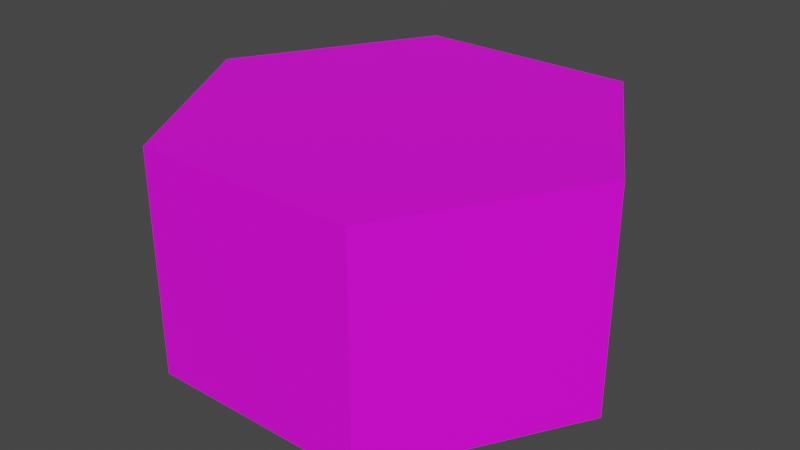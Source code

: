# Source: HexagonTempl.blend  (saved by Blender 4.0.36; exported with 4.5.12 LTS)
import bpy
from mathutils import Matrix  # noqa: F401  (used for matrix-valued properties, if any)

bpy.ops.wm.read_factory_settings(use_empty=True)
scene = bpy.context.scene
scene.name = 'Scene'

# ---- collections
col_collection = bpy.data.collections.new('Collection'); scene.collection.children.link(col_collection)

# ---- images (referenced by path relative to the original .blend; pixels are not part of the script)
import os
ASSET_DIR = os.environ.get("B2B_ASSET_DIR", "")  # directory of the original .blend (textures are referenced by path, not embedded)
HERE = os.path.dirname(os.path.abspath(__file__))  # packed textures are extracted next to this script under _unpacked/

def load_image(name, relpath, width, height, colorspace="sRGB"):
    """Load a texture the original file referenced (path relative to the .blend, or extracted next to this script)."""
    p = next((c for c in (os.path.join(HERE, relpath), os.path.join(ASSET_DIR, relpath)) if relpath and os.path.exists(c)), "")
    if p:
        img = bpy.data.images.load(p, check_existing=True)
        img.name = name
    else:  # same state as the original file: an image datablock whose file is absent (Cycles renders it pink)
        img = bpy.data.images.new(name, width, height)
        img.source = "FILE"
        img.filepath = "//" + (relpath or name)
    img.colorspace_settings.name = colorspace
    return img
img_colorpalette_png = load_image('ColorPalette.png', 'ColorPalette.png', 1024, 1024, 'sRGB')
img_colorpalette2_png = load_image('ColorPalette2.png', 'ColorPalette2.png', 1024, 1024, 'sRGB')

# ---- materials (node trees are filled in below, after node groups)
mat_material_001 = bpy.data.materials.new('Material.001')
mat_material_001.use_transparent_shadow = False
mat_material_002 = bpy.data.materials.new('Material.002')
mat_material_002.use_transparent_shadow = False

# ---- material node trees
mat_material_001.use_nodes = True; mat_material_001.node_tree.nodes.clear()
_N = mat_material_001.node_tree.nodes; _L = mat_material_001.node_tree.links
n0 = _N.new('ShaderNodeBsdfPrincipled'); n0.name = 'Principled BSDF'; n0.location = (10, 300)
n0.inputs[3].default_value = 1.45
n1 = _N.new('ShaderNodeOutputMaterial'); n1.name = 'Material Output'; n1.location = (300, 300)
n2 = _N.new('ShaderNodeTexImage'); n2.name = 'Image Texture'; n2.location = (-280, 280)
n2.image = img_colorpalette_png
n2.interpolation = 'Closest'
_L.new(n0.outputs[0], n1.inputs[0])
_L.new(n2.outputs[0], n0.inputs[0])
n1.is_active_output = True
mat_material_002.use_nodes = True; mat_material_002.node_tree.nodes.clear()
_N = mat_material_002.node_tree.nodes; _L = mat_material_002.node_tree.links
n0 = _N.new('ShaderNodeBsdfPrincipled'); n0.name = 'Principled BSDF'; n0.location = (10, 300)
n0.inputs[3].default_value = 1.45
n1 = _N.new('ShaderNodeOutputMaterial'); n1.name = 'Material Output'; n1.location = (300, 300)
n2 = _N.new('ShaderNodeTexImage'); n2.name = 'Image Texture'; n2.location = (-280, 280)
n2.image = img_colorpalette2_png
n2.interpolation = 'Closest'
_L.new(n0.outputs[0], n1.inputs[0])
_L.new(n2.outputs[0], n0.inputs[0])
n1.is_active_output = True

# ---- world
world_world = bpy.data.worlds.new('World'); scene.world = world_world
world_world.use_nodes = True; world_world.node_tree.nodes.clear()
_N = world_world.node_tree.nodes; _L = world_world.node_tree.links
n0 = _N.new('ShaderNodeOutputWorld'); n0.name = 'World Output'; n0.location = (300, 300)
n1 = _N.new('ShaderNodeBackground'); n1.name = 'Background'; n1.location = (10, 300)
n1.inputs[0].default_value = (0.05088, 0.05088, 0.05088, 1.0)
_L.new(n1.outputs[0], n0.inputs[0])
n0.is_active_output = True
world_world.color = (0.05088, 0.05088, 0.05088)
world_world.use_sun_shadow = False
world_world.sun_shadow_jitter_overblur = 0.0

# ---- meshes
me_cylinder = bpy.data.meshes.new('Cylinder')
me_cylinder.from_pydata([(0.0, 5.0, -2.5), (0.0, 5.0, 2.5), (4.33, 2.5, -2.5), (4.33, 2.5, 2.5), (4.33, -2.5, -2.5), (4.33, -2.5, 2.5), (0.0, -5.0, -2.5), (0.0, -5.0, 2.5), (-4.33, -2.5, -2.5), (-4.33, -2.5, 2.5), (-4.33, 2.5, -2.5), (-4.33, 2.5, 2.5)], [], [(0, 1, 3, 2), (2, 3, 5, 4), (4, 5, 7, 6), (6, 7, 9, 8), (3, 1, 11, 9, 7, 5), (8, 9, 11, 10), (10, 11, 1, 0)])
_uv = me_cylinder.uv_layers.new(name='UVMap')
_uv.uv.foreach_set('vector', [0.541, 0.9034, 0.541, 0.9034, 0.541, 0.9034, 0.541, 0.9034, 0.541, 0.9034, 0.541, 0.9034, 0.541, 0.9034, 0.541, 0.9034, 0.541, 0.9034, 0.541, 0.9034, 0.541, 0.9034, 0.541, 0.9034, 0.541, 0.9034, 0.541, 0.9034, 0.541, 0.9034, 0.541, 0.9034, 0.541, 0.9034, 0.541, 0.9034, 0.541, 0.9034, 0.541, 0.9034, 0.541, 0.9034, 0.541, 0.9034, 0.541, 0.9034, 0.541, 0.9034, 0.541, 0.9034, 0.541, 0.9034, 0.541, 0.9034, 0.541, 0.9034, 0.541, 0.9034, 0.541, 0.9034])
me_cylinder.materials.append(mat_material_001)
me_cylinder.materials.append(mat_material_002)
me_cylinder.update()

# ---- objects
ob_cylinder = bpy.data.objects.new('Cylinder', me_cylinder)

# ---- transforms, parenting, visibility, modifiers, constraints
ob_cylinder.location = (0.0, 0.0, -2.5)
ob_cylinder.rotation_euler = (0.0, -0.0, 1.571)

# ---- collection membership
col_collection.objects.link(ob_cylinder)

# ---- scene / render settings (as saved in the file)
scene.frame_start = 1; scene.frame_end = 250; scene.frame_set(1)
scene.render.engine = 'BLENDER_EEVEE_NEXT'
scene.cycles.sampling_pattern = 'TABULATED_SOBOL'
scene.view_settings.view_transform = 'Filmic'
bpy.context.view_layer.update()

# ---- added for rendering (the .blend has no active camera and no usable light): camera, sun
cam_auto = bpy.data.cameras.new('AutoCamera')
cam_auto.lens = 50.0
cam_auto.sensor_width = 36.0
cam_auto.clip_end = 1000.0
ob_auto_camera = bpy.data.objects.new('AutoCamera', cam_auto)
scene.collection.objects.link(ob_auto_camera)
ob_auto_camera.location = (13.0847, -15.7016, 7.96772)
ob_auto_camera.rotation_euler = (1.09748, -7.21219e-08, 0.694738)
scene.camera = ob_auto_camera
light_auto_sun = bpy.data.lights.new('AutoSun', 'SUN')
light_auto_sun.energy = 3.0
light_auto_sun.angle = 0.0523599
ob_auto_sun = bpy.data.objects.new('AutoSun', light_auto_sun)
scene.collection.objects.link(ob_auto_sun)
ob_auto_sun.rotation_euler = (0.872665, 0.174533, 0.523599)
bpy.context.view_layer.update()
